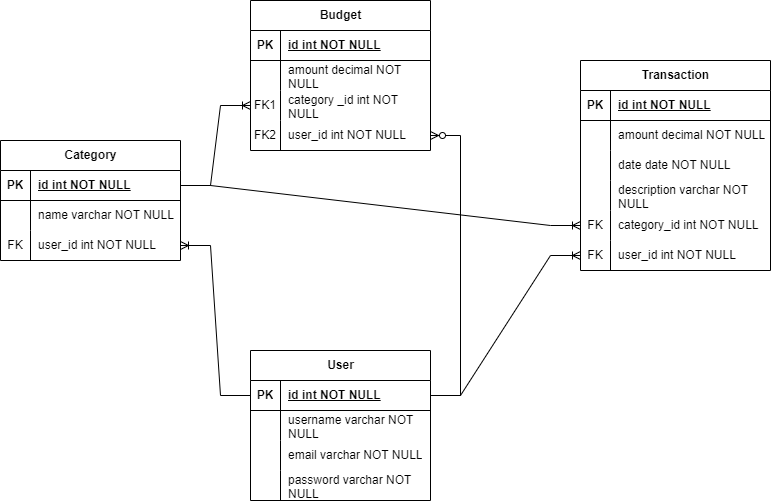

The diagram above was exported from draw.io. Its source (the exported page's mxGraphModel, read from the mxfile embedded in the PNG):
<mxGraphModel dx="1219" dy="598" grid="1" gridSize="10" guides="1" tooltips="1" connect="1" arrows="1" fold="1" page="1" pageScale="1" pageWidth="850" pageHeight="1100" background="#FFFFFF" math="0" shadow="0" extFonts="Permanent Marker^https://fonts.googleapis.com/css?family=Permanent+Marker">
  <root>
    <object label="" amount="" date="" category="" description="" user_id="" id="0">
      <mxCell />
    </object>
    <mxCell id="1" parent="0" />
    <object label="User" id="G2iFYyn_0DWYUNEMFOZ_-82">
      <mxCell style="shape=table;startSize=30;container=1;collapsible=1;childLayout=tableLayout;fixedRows=1;rowLines=0;fontStyle=1;align=center;resizeLast=1;html=1;" vertex="1" parent="1">
        <mxGeometry x="740" y="770" width="180" height="150" as="geometry" />
      </mxCell>
    </object>
    <mxCell id="G2iFYyn_0DWYUNEMFOZ_-83" value="" style="shape=tableRow;horizontal=0;startSize=0;swimlaneHead=0;swimlaneBody=0;fillColor=none;collapsible=0;dropTarget=0;points=[[0,0.5],[1,0.5]];portConstraint=eastwest;top=0;left=0;right=0;bottom=1;" vertex="1" parent="G2iFYyn_0DWYUNEMFOZ_-82">
      <mxGeometry y="30" width="180" height="30" as="geometry" />
    </mxCell>
    <mxCell id="G2iFYyn_0DWYUNEMFOZ_-84" value="PK" style="shape=partialRectangle;connectable=0;fillColor=none;top=0;left=0;bottom=0;right=0;fontStyle=1;overflow=hidden;whiteSpace=wrap;html=1;" vertex="1" parent="G2iFYyn_0DWYUNEMFOZ_-83">
      <mxGeometry width="30" height="30" as="geometry">
        <mxRectangle width="30" height="30" as="alternateBounds" />
      </mxGeometry>
    </mxCell>
    <mxCell id="G2iFYyn_0DWYUNEMFOZ_-85" value="id int NOT NULL" style="shape=partialRectangle;connectable=0;fillColor=none;top=0;left=0;bottom=0;right=0;align=left;spacingLeft=6;fontStyle=5;overflow=hidden;whiteSpace=wrap;html=1;" vertex="1" parent="G2iFYyn_0DWYUNEMFOZ_-83">
      <mxGeometry x="30" width="150" height="30" as="geometry">
        <mxRectangle width="150" height="30" as="alternateBounds" />
      </mxGeometry>
    </mxCell>
    <mxCell id="G2iFYyn_0DWYUNEMFOZ_-86" value="" style="shape=tableRow;horizontal=0;startSize=0;swimlaneHead=0;swimlaneBody=0;fillColor=none;collapsible=0;dropTarget=0;points=[[0,0.5],[1,0.5]];portConstraint=eastwest;top=0;left=0;right=0;bottom=0;" vertex="1" parent="G2iFYyn_0DWYUNEMFOZ_-82">
      <mxGeometry y="60" width="180" height="30" as="geometry" />
    </mxCell>
    <mxCell id="G2iFYyn_0DWYUNEMFOZ_-87" value="" style="shape=partialRectangle;connectable=0;fillColor=none;top=0;left=0;bottom=0;right=0;editable=1;overflow=hidden;whiteSpace=wrap;html=1;" vertex="1" parent="G2iFYyn_0DWYUNEMFOZ_-86">
      <mxGeometry width="30" height="30" as="geometry">
        <mxRectangle width="30" height="30" as="alternateBounds" />
      </mxGeometry>
    </mxCell>
    <mxCell id="G2iFYyn_0DWYUNEMFOZ_-88" value="username varchar NOT NULL" style="shape=partialRectangle;connectable=0;fillColor=none;top=0;left=0;bottom=0;right=0;align=left;spacingLeft=6;overflow=hidden;whiteSpace=wrap;html=1;" vertex="1" parent="G2iFYyn_0DWYUNEMFOZ_-86">
      <mxGeometry x="30" width="150" height="30" as="geometry">
        <mxRectangle width="150" height="30" as="alternateBounds" />
      </mxGeometry>
    </mxCell>
    <mxCell id="G2iFYyn_0DWYUNEMFOZ_-89" value="" style="shape=tableRow;horizontal=0;startSize=0;swimlaneHead=0;swimlaneBody=0;fillColor=none;collapsible=0;dropTarget=0;points=[[0,0.5],[1,0.5]];portConstraint=eastwest;top=0;left=0;right=0;bottom=0;" vertex="1" parent="G2iFYyn_0DWYUNEMFOZ_-82">
      <mxGeometry y="90" width="180" height="30" as="geometry" />
    </mxCell>
    <mxCell id="G2iFYyn_0DWYUNEMFOZ_-90" value="" style="shape=partialRectangle;connectable=0;fillColor=none;top=0;left=0;bottom=0;right=0;editable=1;overflow=hidden;whiteSpace=wrap;html=1;" vertex="1" parent="G2iFYyn_0DWYUNEMFOZ_-89">
      <mxGeometry width="30" height="30" as="geometry">
        <mxRectangle width="30" height="30" as="alternateBounds" />
      </mxGeometry>
    </mxCell>
    <mxCell id="G2iFYyn_0DWYUNEMFOZ_-91" value="email varchar NOT NULL" style="shape=partialRectangle;connectable=0;fillColor=none;top=0;left=0;bottom=0;right=0;align=left;spacingLeft=6;overflow=hidden;whiteSpace=wrap;html=1;" vertex="1" parent="G2iFYyn_0DWYUNEMFOZ_-89">
      <mxGeometry x="30" width="150" height="30" as="geometry">
        <mxRectangle width="150" height="30" as="alternateBounds" />
      </mxGeometry>
    </mxCell>
    <mxCell id="G2iFYyn_0DWYUNEMFOZ_-92" value="" style="shape=tableRow;horizontal=0;startSize=0;swimlaneHead=0;swimlaneBody=0;fillColor=none;collapsible=0;dropTarget=0;points=[[0,0.5],[1,0.5]];portConstraint=eastwest;top=0;left=0;right=0;bottom=0;" vertex="1" parent="G2iFYyn_0DWYUNEMFOZ_-82">
      <mxGeometry y="120" width="180" height="30" as="geometry" />
    </mxCell>
    <mxCell id="G2iFYyn_0DWYUNEMFOZ_-93" value="" style="shape=partialRectangle;connectable=0;fillColor=none;top=0;left=0;bottom=0;right=0;editable=1;overflow=hidden;whiteSpace=wrap;html=1;" vertex="1" parent="G2iFYyn_0DWYUNEMFOZ_-92">
      <mxGeometry width="30" height="30" as="geometry">
        <mxRectangle width="30" height="30" as="alternateBounds" />
      </mxGeometry>
    </mxCell>
    <mxCell id="G2iFYyn_0DWYUNEMFOZ_-94" value="password varchar NOT NULL" style="shape=partialRectangle;connectable=0;fillColor=none;top=0;left=0;bottom=0;right=0;align=left;spacingLeft=6;overflow=hidden;whiteSpace=wrap;html=1;" vertex="1" parent="G2iFYyn_0DWYUNEMFOZ_-92">
      <mxGeometry x="30" width="150" height="30" as="geometry">
        <mxRectangle width="150" height="30" as="alternateBounds" />
      </mxGeometry>
    </mxCell>
    <mxCell id="G2iFYyn_0DWYUNEMFOZ_-150" value="Transaction" style="shape=table;startSize=30;container=1;collapsible=1;childLayout=tableLayout;fixedRows=1;rowLines=0;fontStyle=1;align=center;resizeLast=1;html=1;" vertex="1" parent="1">
      <mxGeometry x="1070" y="480" width="190" height="210" as="geometry" />
    </mxCell>
    <mxCell id="G2iFYyn_0DWYUNEMFOZ_-151" value="" style="shape=tableRow;horizontal=0;startSize=0;swimlaneHead=0;swimlaneBody=0;fillColor=none;collapsible=0;dropTarget=0;points=[[0,0.5],[1,0.5]];portConstraint=eastwest;top=0;left=0;right=0;bottom=1;" vertex="1" parent="G2iFYyn_0DWYUNEMFOZ_-150">
      <mxGeometry y="30" width="190" height="30" as="geometry" />
    </mxCell>
    <mxCell id="G2iFYyn_0DWYUNEMFOZ_-152" value="PK" style="shape=partialRectangle;connectable=0;fillColor=none;top=0;left=0;bottom=0;right=0;fontStyle=1;overflow=hidden;whiteSpace=wrap;html=1;" vertex="1" parent="G2iFYyn_0DWYUNEMFOZ_-151">
      <mxGeometry width="30" height="30" as="geometry">
        <mxRectangle width="30" height="30" as="alternateBounds" />
      </mxGeometry>
    </mxCell>
    <mxCell id="G2iFYyn_0DWYUNEMFOZ_-153" value="id int NOT NULL" style="shape=partialRectangle;connectable=0;fillColor=none;top=0;left=0;bottom=0;right=0;align=left;spacingLeft=6;fontStyle=5;overflow=hidden;whiteSpace=wrap;html=1;" vertex="1" parent="G2iFYyn_0DWYUNEMFOZ_-151">
      <mxGeometry x="30" width="160" height="30" as="geometry">
        <mxRectangle width="160" height="30" as="alternateBounds" />
      </mxGeometry>
    </mxCell>
    <mxCell id="G2iFYyn_0DWYUNEMFOZ_-154" value="" style="shape=tableRow;horizontal=0;startSize=0;swimlaneHead=0;swimlaneBody=0;fillColor=none;collapsible=0;dropTarget=0;points=[[0,0.5],[1,0.5]];portConstraint=eastwest;top=0;left=0;right=0;bottom=0;" vertex="1" parent="G2iFYyn_0DWYUNEMFOZ_-150">
      <mxGeometry y="60" width="190" height="30" as="geometry" />
    </mxCell>
    <mxCell id="G2iFYyn_0DWYUNEMFOZ_-155" value="" style="shape=partialRectangle;connectable=0;fillColor=none;top=0;left=0;bottom=0;right=0;editable=1;overflow=hidden;whiteSpace=wrap;html=1;" vertex="1" parent="G2iFYyn_0DWYUNEMFOZ_-154">
      <mxGeometry width="30" height="30" as="geometry">
        <mxRectangle width="30" height="30" as="alternateBounds" />
      </mxGeometry>
    </mxCell>
    <mxCell id="G2iFYyn_0DWYUNEMFOZ_-156" value="amount decimal NOT NULL" style="shape=partialRectangle;connectable=0;fillColor=none;top=0;left=0;bottom=0;right=0;align=left;spacingLeft=6;overflow=hidden;whiteSpace=wrap;html=1;" vertex="1" parent="G2iFYyn_0DWYUNEMFOZ_-154">
      <mxGeometry x="30" width="160" height="30" as="geometry">
        <mxRectangle width="160" height="30" as="alternateBounds" />
      </mxGeometry>
    </mxCell>
    <mxCell id="G2iFYyn_0DWYUNEMFOZ_-157" value="" style="shape=tableRow;horizontal=0;startSize=0;swimlaneHead=0;swimlaneBody=0;fillColor=none;collapsible=0;dropTarget=0;points=[[0,0.5],[1,0.5]];portConstraint=eastwest;top=0;left=0;right=0;bottom=0;" vertex="1" parent="G2iFYyn_0DWYUNEMFOZ_-150">
      <mxGeometry y="90" width="190" height="30" as="geometry" />
    </mxCell>
    <mxCell id="G2iFYyn_0DWYUNEMFOZ_-158" value="" style="shape=partialRectangle;connectable=0;fillColor=none;top=0;left=0;bottom=0;right=0;editable=1;overflow=hidden;whiteSpace=wrap;html=1;" vertex="1" parent="G2iFYyn_0DWYUNEMFOZ_-157">
      <mxGeometry width="30" height="30" as="geometry">
        <mxRectangle width="30" height="30" as="alternateBounds" />
      </mxGeometry>
    </mxCell>
    <mxCell id="G2iFYyn_0DWYUNEMFOZ_-159" value="date date NOT NULL" style="shape=partialRectangle;connectable=0;fillColor=none;top=0;left=0;bottom=0;right=0;align=left;spacingLeft=6;overflow=hidden;whiteSpace=wrap;html=1;" vertex="1" parent="G2iFYyn_0DWYUNEMFOZ_-157">
      <mxGeometry x="30" width="160" height="30" as="geometry">
        <mxRectangle width="160" height="30" as="alternateBounds" />
      </mxGeometry>
    </mxCell>
    <mxCell id="G2iFYyn_0DWYUNEMFOZ_-160" value="" style="shape=tableRow;horizontal=0;startSize=0;swimlaneHead=0;swimlaneBody=0;fillColor=none;collapsible=0;dropTarget=0;points=[[0,0.5],[1,0.5]];portConstraint=eastwest;top=0;left=0;right=0;bottom=0;" vertex="1" parent="G2iFYyn_0DWYUNEMFOZ_-150">
      <mxGeometry y="120" width="190" height="30" as="geometry" />
    </mxCell>
    <mxCell id="G2iFYyn_0DWYUNEMFOZ_-161" value="" style="shape=partialRectangle;connectable=0;fillColor=none;top=0;left=0;bottom=0;right=0;editable=1;overflow=hidden;whiteSpace=wrap;html=1;" vertex="1" parent="G2iFYyn_0DWYUNEMFOZ_-160">
      <mxGeometry width="30" height="30" as="geometry">
        <mxRectangle width="30" height="30" as="alternateBounds" />
      </mxGeometry>
    </mxCell>
    <mxCell id="G2iFYyn_0DWYUNEMFOZ_-162" value="description varchar NOT NULL" style="shape=partialRectangle;connectable=0;fillColor=none;top=0;left=0;bottom=0;right=0;align=left;spacingLeft=6;overflow=hidden;whiteSpace=wrap;html=1;" vertex="1" parent="G2iFYyn_0DWYUNEMFOZ_-160">
      <mxGeometry x="30" width="160" height="30" as="geometry">
        <mxRectangle width="160" height="30" as="alternateBounds" />
      </mxGeometry>
    </mxCell>
    <mxCell id="G2iFYyn_0DWYUNEMFOZ_-163" value="" style="shape=tableRow;horizontal=0;startSize=0;swimlaneHead=0;swimlaneBody=0;fillColor=none;collapsible=0;dropTarget=0;points=[[0,0.5],[1,0.5]];portConstraint=eastwest;top=0;left=0;right=0;bottom=0;" vertex="1" parent="G2iFYyn_0DWYUNEMFOZ_-150">
      <mxGeometry y="150" width="190" height="30" as="geometry" />
    </mxCell>
    <mxCell id="G2iFYyn_0DWYUNEMFOZ_-164" value="FK" style="shape=partialRectangle;connectable=0;fillColor=none;top=0;left=0;bottom=0;right=0;fontStyle=0;overflow=hidden;whiteSpace=wrap;html=1;" vertex="1" parent="G2iFYyn_0DWYUNEMFOZ_-163">
      <mxGeometry width="30" height="30" as="geometry">
        <mxRectangle width="30" height="30" as="alternateBounds" />
      </mxGeometry>
    </mxCell>
    <mxCell id="G2iFYyn_0DWYUNEMFOZ_-165" value="category_id int NOT NULL" style="shape=partialRectangle;connectable=0;fillColor=none;top=0;left=0;bottom=0;right=0;align=left;spacingLeft=6;fontStyle=0;overflow=hidden;whiteSpace=wrap;html=1;" vertex="1" parent="G2iFYyn_0DWYUNEMFOZ_-163">
      <mxGeometry x="30" width="160" height="30" as="geometry">
        <mxRectangle width="160" height="30" as="alternateBounds" />
      </mxGeometry>
    </mxCell>
    <mxCell id="G2iFYyn_0DWYUNEMFOZ_-171" value="" style="shape=tableRow;horizontal=0;startSize=0;swimlaneHead=0;swimlaneBody=0;fillColor=none;collapsible=0;dropTarget=0;points=[[0,0.5],[1,0.5]];portConstraint=eastwest;top=0;left=0;right=0;bottom=0;" vertex="1" parent="G2iFYyn_0DWYUNEMFOZ_-150">
      <mxGeometry y="180" width="190" height="30" as="geometry" />
    </mxCell>
    <mxCell id="G2iFYyn_0DWYUNEMFOZ_-172" value="FK" style="shape=partialRectangle;connectable=0;fillColor=none;top=0;left=0;bottom=0;right=0;fontStyle=0;overflow=hidden;whiteSpace=wrap;html=1;" vertex="1" parent="G2iFYyn_0DWYUNEMFOZ_-171">
      <mxGeometry width="30" height="30" as="geometry">
        <mxRectangle width="30" height="30" as="alternateBounds" />
      </mxGeometry>
    </mxCell>
    <mxCell id="G2iFYyn_0DWYUNEMFOZ_-173" value="user_id int NOT NULL" style="shape=partialRectangle;connectable=0;fillColor=none;top=0;left=0;bottom=0;right=0;align=left;spacingLeft=6;fontStyle=0;overflow=hidden;whiteSpace=wrap;html=1;" vertex="1" parent="G2iFYyn_0DWYUNEMFOZ_-171">
      <mxGeometry x="30" width="160" height="30" as="geometry">
        <mxRectangle width="160" height="30" as="alternateBounds" />
      </mxGeometry>
    </mxCell>
    <mxCell id="G2iFYyn_0DWYUNEMFOZ_-174" value="" style="edgeStyle=entityRelationEdgeStyle;fontSize=12;html=1;endArrow=ERoneToMany;rounded=0;exitX=1;exitY=0.5;exitDx=0;exitDy=0;entryX=0;entryY=0.5;entryDx=0;entryDy=0;" edge="1" parent="1" source="G2iFYyn_0DWYUNEMFOZ_-83" target="G2iFYyn_0DWYUNEMFOZ_-171">
      <mxGeometry width="100" height="100" relative="1" as="geometry">
        <mxPoint x="410" y="350" as="sourcePoint" />
        <mxPoint x="510" y="250" as="targetPoint" />
      </mxGeometry>
    </mxCell>
    <mxCell id="G2iFYyn_0DWYUNEMFOZ_-175" value="Category" style="shape=table;startSize=30;container=1;collapsible=1;childLayout=tableLayout;fixedRows=1;rowLines=0;fontStyle=1;align=center;resizeLast=1;html=1;" vertex="1" parent="1">
      <mxGeometry x="490" y="560" width="180" height="120" as="geometry" />
    </mxCell>
    <mxCell id="G2iFYyn_0DWYUNEMFOZ_-176" value="" style="shape=tableRow;horizontal=0;startSize=0;swimlaneHead=0;swimlaneBody=0;fillColor=none;collapsible=0;dropTarget=0;points=[[0,0.5],[1,0.5]];portConstraint=eastwest;top=0;left=0;right=0;bottom=1;" vertex="1" parent="G2iFYyn_0DWYUNEMFOZ_-175">
      <mxGeometry y="30" width="180" height="30" as="geometry" />
    </mxCell>
    <mxCell id="G2iFYyn_0DWYUNEMFOZ_-177" value="PK" style="shape=partialRectangle;connectable=0;fillColor=none;top=0;left=0;bottom=0;right=0;fontStyle=1;overflow=hidden;whiteSpace=wrap;html=1;" vertex="1" parent="G2iFYyn_0DWYUNEMFOZ_-176">
      <mxGeometry width="30" height="30" as="geometry">
        <mxRectangle width="30" height="30" as="alternateBounds" />
      </mxGeometry>
    </mxCell>
    <mxCell id="G2iFYyn_0DWYUNEMFOZ_-178" value="id int NOT NULL" style="shape=partialRectangle;connectable=0;fillColor=none;top=0;left=0;bottom=0;right=0;align=left;spacingLeft=6;fontStyle=5;overflow=hidden;whiteSpace=wrap;html=1;" vertex="1" parent="G2iFYyn_0DWYUNEMFOZ_-176">
      <mxGeometry x="30" width="150" height="30" as="geometry">
        <mxRectangle width="150" height="30" as="alternateBounds" />
      </mxGeometry>
    </mxCell>
    <mxCell id="G2iFYyn_0DWYUNEMFOZ_-179" value="" style="shape=tableRow;horizontal=0;startSize=0;swimlaneHead=0;swimlaneBody=0;fillColor=none;collapsible=0;dropTarget=0;points=[[0,0.5],[1,0.5]];portConstraint=eastwest;top=0;left=0;right=0;bottom=0;" vertex="1" parent="G2iFYyn_0DWYUNEMFOZ_-175">
      <mxGeometry y="60" width="180" height="30" as="geometry" />
    </mxCell>
    <mxCell id="G2iFYyn_0DWYUNEMFOZ_-180" value="" style="shape=partialRectangle;connectable=0;fillColor=none;top=0;left=0;bottom=0;right=0;editable=1;overflow=hidden;whiteSpace=wrap;html=1;" vertex="1" parent="G2iFYyn_0DWYUNEMFOZ_-179">
      <mxGeometry width="30" height="30" as="geometry">
        <mxRectangle width="30" height="30" as="alternateBounds" />
      </mxGeometry>
    </mxCell>
    <mxCell id="G2iFYyn_0DWYUNEMFOZ_-181" value="name varchar NOT NULL" style="shape=partialRectangle;connectable=0;fillColor=none;top=0;left=0;bottom=0;right=0;align=left;spacingLeft=6;overflow=hidden;whiteSpace=wrap;html=1;" vertex="1" parent="G2iFYyn_0DWYUNEMFOZ_-179">
      <mxGeometry x="30" width="150" height="30" as="geometry">
        <mxRectangle width="150" height="30" as="alternateBounds" />
      </mxGeometry>
    </mxCell>
    <mxCell id="G2iFYyn_0DWYUNEMFOZ_-189" value="" style="shape=tableRow;horizontal=0;startSize=0;swimlaneHead=0;swimlaneBody=0;fillColor=none;collapsible=0;dropTarget=0;points=[[0,0.5],[1,0.5]];portConstraint=eastwest;top=0;left=0;right=0;bottom=0;" vertex="1" parent="G2iFYyn_0DWYUNEMFOZ_-175">
      <mxGeometry y="90" width="180" height="30" as="geometry" />
    </mxCell>
    <mxCell id="G2iFYyn_0DWYUNEMFOZ_-190" value="FK" style="shape=partialRectangle;connectable=0;fillColor=none;top=0;left=0;bottom=0;right=0;fontStyle=0;overflow=hidden;whiteSpace=wrap;html=1;" vertex="1" parent="G2iFYyn_0DWYUNEMFOZ_-189">
      <mxGeometry width="30" height="30" as="geometry">
        <mxRectangle width="30" height="30" as="alternateBounds" />
      </mxGeometry>
    </mxCell>
    <mxCell id="G2iFYyn_0DWYUNEMFOZ_-191" value="user_id int NOT NULL" style="shape=partialRectangle;connectable=0;fillColor=none;top=0;left=0;bottom=0;right=0;align=left;spacingLeft=6;fontStyle=0;overflow=hidden;whiteSpace=wrap;html=1;" vertex="1" parent="G2iFYyn_0DWYUNEMFOZ_-189">
      <mxGeometry x="30" width="150" height="30" as="geometry">
        <mxRectangle width="150" height="30" as="alternateBounds" />
      </mxGeometry>
    </mxCell>
    <mxCell id="G2iFYyn_0DWYUNEMFOZ_-200" value="" style="edgeStyle=entityRelationEdgeStyle;fontSize=12;html=1;endArrow=ERzeroToMany;endFill=1;rounded=0;entryX=1;entryY=0.5;entryDx=0;entryDy=0;exitX=1;exitY=0.5;exitDx=0;exitDy=0;" edge="1" parent="1" source="G2iFYyn_0DWYUNEMFOZ_-83" target="G2iFYyn_0DWYUNEMFOZ_-145">
      <mxGeometry width="100" height="100" relative="1" as="geometry">
        <mxPoint x="570" y="340" as="sourcePoint" />
        <mxPoint x="160" y="535" as="targetPoint" />
        <Array as="points">
          <mxPoint x="510" y="410" />
          <mxPoint x="500" y="420" />
        </Array>
      </mxGeometry>
    </mxCell>
    <mxCell id="G2iFYyn_0DWYUNEMFOZ_-206" value="" style="edgeStyle=entityRelationEdgeStyle;fontSize=12;html=1;endArrow=ERoneToMany;rounded=0;exitX=1;exitY=0.5;exitDx=0;exitDy=0;entryX=0;entryY=0.5;entryDx=0;entryDy=0;" edge="1" parent="1" source="G2iFYyn_0DWYUNEMFOZ_-176" target="G2iFYyn_0DWYUNEMFOZ_-163">
      <mxGeometry width="100" height="100" relative="1" as="geometry">
        <mxPoint x="420" y="360" as="sourcePoint" />
        <mxPoint x="520" y="260" as="targetPoint" />
        <Array as="points">
          <mxPoint x="940" y="540" />
        </Array>
      </mxGeometry>
    </mxCell>
    <mxCell id="G2iFYyn_0DWYUNEMFOZ_-135" value="Budget" style="shape=table;startSize=30;container=1;collapsible=1;childLayout=tableLayout;fixedRows=1;rowLines=0;fontStyle=1;align=center;resizeLast=1;html=1;" vertex="1" parent="1">
      <mxGeometry x="740" y="420" width="180" height="150" as="geometry" />
    </mxCell>
    <mxCell id="G2iFYyn_0DWYUNEMFOZ_-136" value="" style="shape=tableRow;horizontal=0;startSize=0;swimlaneHead=0;swimlaneBody=0;fillColor=none;collapsible=0;dropTarget=0;points=[[0,0.5],[1,0.5]];portConstraint=eastwest;top=0;left=0;right=0;bottom=1;" vertex="1" parent="G2iFYyn_0DWYUNEMFOZ_-135">
      <mxGeometry y="30" width="180" height="30" as="geometry" />
    </mxCell>
    <mxCell id="G2iFYyn_0DWYUNEMFOZ_-137" value="PK" style="shape=partialRectangle;connectable=0;fillColor=none;top=0;left=0;bottom=0;right=0;fontStyle=1;overflow=hidden;whiteSpace=wrap;html=1;" vertex="1" parent="G2iFYyn_0DWYUNEMFOZ_-136">
      <mxGeometry width="30" height="30" as="geometry">
        <mxRectangle width="30" height="30" as="alternateBounds" />
      </mxGeometry>
    </mxCell>
    <mxCell id="G2iFYyn_0DWYUNEMFOZ_-138" value="id int NOT NULL" style="shape=partialRectangle;connectable=0;fillColor=none;top=0;left=0;bottom=0;right=0;align=left;spacingLeft=6;fontStyle=5;overflow=hidden;whiteSpace=wrap;html=1;" vertex="1" parent="G2iFYyn_0DWYUNEMFOZ_-136">
      <mxGeometry x="30" width="150" height="30" as="geometry">
        <mxRectangle width="150" height="30" as="alternateBounds" />
      </mxGeometry>
    </mxCell>
    <mxCell id="G2iFYyn_0DWYUNEMFOZ_-139" value="" style="shape=tableRow;horizontal=0;startSize=0;swimlaneHead=0;swimlaneBody=0;fillColor=none;collapsible=0;dropTarget=0;points=[[0,0.5],[1,0.5]];portConstraint=eastwest;top=0;left=0;right=0;bottom=0;" vertex="1" parent="G2iFYyn_0DWYUNEMFOZ_-135">
      <mxGeometry y="60" width="180" height="30" as="geometry" />
    </mxCell>
    <mxCell id="G2iFYyn_0DWYUNEMFOZ_-140" value="" style="shape=partialRectangle;connectable=0;fillColor=none;top=0;left=0;bottom=0;right=0;editable=1;overflow=hidden;whiteSpace=wrap;html=1;" vertex="1" parent="G2iFYyn_0DWYUNEMFOZ_-139">
      <mxGeometry width="30" height="30" as="geometry">
        <mxRectangle width="30" height="30" as="alternateBounds" />
      </mxGeometry>
    </mxCell>
    <mxCell id="G2iFYyn_0DWYUNEMFOZ_-141" value="amount decimal NOT NULL" style="shape=partialRectangle;connectable=0;fillColor=none;top=0;left=0;bottom=0;right=0;align=left;spacingLeft=6;overflow=hidden;whiteSpace=wrap;html=1;" vertex="1" parent="G2iFYyn_0DWYUNEMFOZ_-139">
      <mxGeometry x="30" width="150" height="30" as="geometry">
        <mxRectangle width="150" height="30" as="alternateBounds" />
      </mxGeometry>
    </mxCell>
    <mxCell id="G2iFYyn_0DWYUNEMFOZ_-142" value="" style="shape=tableRow;horizontal=0;startSize=0;swimlaneHead=0;swimlaneBody=0;fillColor=none;collapsible=0;dropTarget=0;points=[[0,0.5],[1,0.5]];portConstraint=eastwest;top=0;left=0;right=0;bottom=0;" vertex="1" parent="G2iFYyn_0DWYUNEMFOZ_-135">
      <mxGeometry y="90" width="180" height="30" as="geometry" />
    </mxCell>
    <mxCell id="G2iFYyn_0DWYUNEMFOZ_-143" value="FK1" style="shape=partialRectangle;connectable=0;fillColor=none;top=0;left=0;bottom=0;right=0;editable=1;overflow=hidden;whiteSpace=wrap;html=1;" vertex="1" parent="G2iFYyn_0DWYUNEMFOZ_-142">
      <mxGeometry width="30" height="30" as="geometry">
        <mxRectangle width="30" height="30" as="alternateBounds" />
      </mxGeometry>
    </mxCell>
    <mxCell id="G2iFYyn_0DWYUNEMFOZ_-144" value="category _id int NOT NULL" style="shape=partialRectangle;connectable=0;fillColor=none;top=0;left=0;bottom=0;right=0;align=left;spacingLeft=6;overflow=hidden;whiteSpace=wrap;html=1;" vertex="1" parent="G2iFYyn_0DWYUNEMFOZ_-142">
      <mxGeometry x="30" width="150" height="30" as="geometry">
        <mxRectangle width="150" height="30" as="alternateBounds" />
      </mxGeometry>
    </mxCell>
    <mxCell id="G2iFYyn_0DWYUNEMFOZ_-145" value="" style="shape=tableRow;horizontal=0;startSize=0;swimlaneHead=0;swimlaneBody=0;fillColor=none;collapsible=0;dropTarget=0;points=[[0,0.5],[1,0.5]];portConstraint=eastwest;top=0;left=0;right=0;bottom=0;" vertex="1" parent="G2iFYyn_0DWYUNEMFOZ_-135">
      <mxGeometry y="120" width="180" height="30" as="geometry" />
    </mxCell>
    <mxCell id="G2iFYyn_0DWYUNEMFOZ_-146" value="FK2" style="shape=partialRectangle;connectable=0;fillColor=none;top=0;left=0;bottom=0;right=0;editable=1;overflow=hidden;whiteSpace=wrap;html=1;" vertex="1" parent="G2iFYyn_0DWYUNEMFOZ_-145">
      <mxGeometry width="30" height="30" as="geometry">
        <mxRectangle width="30" height="30" as="alternateBounds" />
      </mxGeometry>
    </mxCell>
    <mxCell id="G2iFYyn_0DWYUNEMFOZ_-147" value="user_id int NOT NULL" style="shape=partialRectangle;connectable=0;fillColor=none;top=0;left=0;bottom=0;right=0;align=left;spacingLeft=6;overflow=hidden;whiteSpace=wrap;html=1;" vertex="1" parent="G2iFYyn_0DWYUNEMFOZ_-145">
      <mxGeometry x="30" width="150" height="30" as="geometry">
        <mxRectangle width="150" height="30" as="alternateBounds" />
      </mxGeometry>
    </mxCell>
    <mxCell id="G2iFYyn_0DWYUNEMFOZ_-208" value="" style="edgeStyle=entityRelationEdgeStyle;fontSize=12;html=1;endArrow=ERoneToMany;rounded=0;exitX=0;exitY=0.5;exitDx=0;exitDy=0;entryX=1;entryY=0.5;entryDx=0;entryDy=0;" edge="1" parent="1" source="G2iFYyn_0DWYUNEMFOZ_-83" target="G2iFYyn_0DWYUNEMFOZ_-189">
      <mxGeometry width="100" height="100" relative="1" as="geometry">
        <mxPoint x="970" y="750" as="sourcePoint" />
        <mxPoint x="1070" y="650" as="targetPoint" />
      </mxGeometry>
    </mxCell>
    <mxCell id="G2iFYyn_0DWYUNEMFOZ_-209" value="" style="edgeStyle=entityRelationEdgeStyle;fontSize=12;html=1;endArrow=ERoneToMany;rounded=0;exitX=1;exitY=0.5;exitDx=0;exitDy=0;entryX=0;entryY=0.5;entryDx=0;entryDy=0;" edge="1" parent="1" source="G2iFYyn_0DWYUNEMFOZ_-176" target="G2iFYyn_0DWYUNEMFOZ_-142">
      <mxGeometry width="100" height="100" relative="1" as="geometry">
        <mxPoint x="970" y="710" as="sourcePoint" />
        <mxPoint x="1070" y="610" as="targetPoint" />
      </mxGeometry>
    </mxCell>
  </root>
</mxGraphModel>